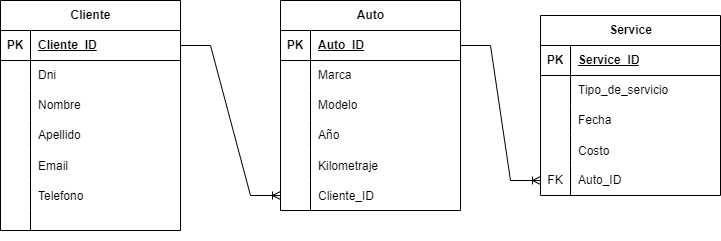

The diagram above was exported from draw.io. Its source (the exported page's mxGraphModel, read from the mxfile embedded in the PNG):
<mxGraphModel dx="1120" dy="484" grid="1" gridSize="10" guides="1" tooltips="1" connect="1" arrows="1" fold="1" page="1" pageScale="1" pageWidth="827" pageHeight="1169" math="0" shadow="0">
  <root>
    <mxCell id="0" />
    <mxCell id="1" parent="0" />
    <mxCell id="NHCaMEUFbnB45eOQ-H_c-1" value="Cliente" style="shape=table;startSize=30;container=1;collapsible=1;childLayout=tableLayout;fixedRows=1;rowLines=0;fontStyle=1;align=center;resizeLast=1;html=1;" parent="1" vertex="1">
      <mxGeometry x="40" y="40" width="180" height="230" as="geometry" />
    </mxCell>
    <mxCell id="NHCaMEUFbnB45eOQ-H_c-2" value="" style="shape=tableRow;horizontal=0;startSize=0;swimlaneHead=0;swimlaneBody=0;fillColor=none;collapsible=0;dropTarget=0;points=[[0,0.5],[1,0.5]];portConstraint=eastwest;top=0;left=0;right=0;bottom=1;" parent="NHCaMEUFbnB45eOQ-H_c-1" vertex="1">
      <mxGeometry y="30" width="180" height="30" as="geometry" />
    </mxCell>
    <mxCell id="NHCaMEUFbnB45eOQ-H_c-3" value="PK" style="shape=partialRectangle;connectable=0;fillColor=none;top=0;left=0;bottom=0;right=0;fontStyle=1;overflow=hidden;whiteSpace=wrap;html=1;" parent="NHCaMEUFbnB45eOQ-H_c-2" vertex="1">
      <mxGeometry width="30" height="30" as="geometry">
        <mxRectangle width="30" height="30" as="alternateBounds" />
      </mxGeometry>
    </mxCell>
    <mxCell id="NHCaMEUFbnB45eOQ-H_c-4" value="Cliente_ID" style="shape=partialRectangle;connectable=0;fillColor=none;top=0;left=0;bottom=0;right=0;align=left;spacingLeft=6;fontStyle=5;overflow=hidden;whiteSpace=wrap;html=1;" parent="NHCaMEUFbnB45eOQ-H_c-2" vertex="1">
      <mxGeometry x="30" width="150" height="30" as="geometry">
        <mxRectangle width="150" height="30" as="alternateBounds" />
      </mxGeometry>
    </mxCell>
    <mxCell id="NHCaMEUFbnB45eOQ-H_c-5" value="" style="shape=tableRow;horizontal=0;startSize=0;swimlaneHead=0;swimlaneBody=0;fillColor=none;collapsible=0;dropTarget=0;points=[[0,0.5],[1,0.5]];portConstraint=eastwest;top=0;left=0;right=0;bottom=0;" parent="NHCaMEUFbnB45eOQ-H_c-1" vertex="1">
      <mxGeometry y="60" width="180" height="30" as="geometry" />
    </mxCell>
    <mxCell id="NHCaMEUFbnB45eOQ-H_c-6" value="" style="shape=partialRectangle;connectable=0;fillColor=none;top=0;left=0;bottom=0;right=0;editable=1;overflow=hidden;whiteSpace=wrap;html=1;" parent="NHCaMEUFbnB45eOQ-H_c-5" vertex="1">
      <mxGeometry width="30" height="30" as="geometry">
        <mxRectangle width="30" height="30" as="alternateBounds" />
      </mxGeometry>
    </mxCell>
    <mxCell id="NHCaMEUFbnB45eOQ-H_c-7" value="Dni" style="shape=partialRectangle;connectable=0;fillColor=none;top=0;left=0;bottom=0;right=0;align=left;spacingLeft=6;overflow=hidden;whiteSpace=wrap;html=1;" parent="NHCaMEUFbnB45eOQ-H_c-5" vertex="1">
      <mxGeometry x="30" width="150" height="30" as="geometry">
        <mxRectangle width="150" height="30" as="alternateBounds" />
      </mxGeometry>
    </mxCell>
    <mxCell id="NHCaMEUFbnB45eOQ-H_c-8" value="" style="shape=tableRow;horizontal=0;startSize=0;swimlaneHead=0;swimlaneBody=0;fillColor=none;collapsible=0;dropTarget=0;points=[[0,0.5],[1,0.5]];portConstraint=eastwest;top=0;left=0;right=0;bottom=0;" parent="NHCaMEUFbnB45eOQ-H_c-1" vertex="1">
      <mxGeometry y="90" width="180" height="30" as="geometry" />
    </mxCell>
    <mxCell id="NHCaMEUFbnB45eOQ-H_c-9" value="" style="shape=partialRectangle;connectable=0;fillColor=none;top=0;left=0;bottom=0;right=0;editable=1;overflow=hidden;whiteSpace=wrap;html=1;" parent="NHCaMEUFbnB45eOQ-H_c-8" vertex="1">
      <mxGeometry width="30" height="30" as="geometry">
        <mxRectangle width="30" height="30" as="alternateBounds" />
      </mxGeometry>
    </mxCell>
    <mxCell id="NHCaMEUFbnB45eOQ-H_c-10" value="Nombre" style="shape=partialRectangle;connectable=0;fillColor=none;top=0;left=0;bottom=0;right=0;align=left;spacingLeft=6;overflow=hidden;whiteSpace=wrap;html=1;" parent="NHCaMEUFbnB45eOQ-H_c-8" vertex="1">
      <mxGeometry x="30" width="150" height="30" as="geometry">
        <mxRectangle width="150" height="30" as="alternateBounds" />
      </mxGeometry>
    </mxCell>
    <mxCell id="NHCaMEUFbnB45eOQ-H_c-11" value="" style="shape=tableRow;horizontal=0;startSize=0;swimlaneHead=0;swimlaneBody=0;fillColor=none;collapsible=0;dropTarget=0;points=[[0,0.5],[1,0.5]];portConstraint=eastwest;top=0;left=0;right=0;bottom=0;" parent="NHCaMEUFbnB45eOQ-H_c-1" vertex="1">
      <mxGeometry y="120" width="180" height="30" as="geometry" />
    </mxCell>
    <mxCell id="NHCaMEUFbnB45eOQ-H_c-12" value="" style="shape=partialRectangle;connectable=0;fillColor=none;top=0;left=0;bottom=0;right=0;editable=1;overflow=hidden;whiteSpace=wrap;html=1;" parent="NHCaMEUFbnB45eOQ-H_c-11" vertex="1">
      <mxGeometry width="30" height="30" as="geometry">
        <mxRectangle width="30" height="30" as="alternateBounds" />
      </mxGeometry>
    </mxCell>
    <mxCell id="NHCaMEUFbnB45eOQ-H_c-13" value="Apellido" style="shape=partialRectangle;connectable=0;fillColor=none;top=0;left=0;bottom=0;right=0;align=left;spacingLeft=6;overflow=hidden;whiteSpace=wrap;html=1;" parent="NHCaMEUFbnB45eOQ-H_c-11" vertex="1">
      <mxGeometry x="30" width="150" height="30" as="geometry">
        <mxRectangle width="150" height="30" as="alternateBounds" />
      </mxGeometry>
    </mxCell>
    <mxCell id="NHCaMEUFbnB45eOQ-H_c-42" value="" style="shape=tableRow;horizontal=0;startSize=0;swimlaneHead=0;swimlaneBody=0;fillColor=none;collapsible=0;dropTarget=0;points=[[0,0.5],[1,0.5]];portConstraint=eastwest;top=0;left=0;right=0;bottom=0;" parent="NHCaMEUFbnB45eOQ-H_c-1" vertex="1">
      <mxGeometry y="150" width="180" height="30" as="geometry" />
    </mxCell>
    <mxCell id="NHCaMEUFbnB45eOQ-H_c-43" value="" style="shape=partialRectangle;connectable=0;fillColor=none;top=0;left=0;bottom=0;right=0;editable=1;overflow=hidden;" parent="NHCaMEUFbnB45eOQ-H_c-42" vertex="1">
      <mxGeometry width="30" height="30" as="geometry">
        <mxRectangle width="30" height="30" as="alternateBounds" />
      </mxGeometry>
    </mxCell>
    <mxCell id="NHCaMEUFbnB45eOQ-H_c-44" value="Email" style="shape=partialRectangle;connectable=0;fillColor=none;top=0;left=0;bottom=0;right=0;align=left;spacingLeft=6;overflow=hidden;" parent="NHCaMEUFbnB45eOQ-H_c-42" vertex="1">
      <mxGeometry x="30" width="150" height="30" as="geometry">
        <mxRectangle width="150" height="30" as="alternateBounds" />
      </mxGeometry>
    </mxCell>
    <mxCell id="NHCaMEUFbnB45eOQ-H_c-46" value="" style="shape=tableRow;horizontal=0;startSize=0;swimlaneHead=0;swimlaneBody=0;fillColor=none;collapsible=0;dropTarget=0;points=[[0,0.5],[1,0.5]];portConstraint=eastwest;top=0;left=0;right=0;bottom=0;" parent="NHCaMEUFbnB45eOQ-H_c-1" vertex="1">
      <mxGeometry y="180" width="180" height="30" as="geometry" />
    </mxCell>
    <mxCell id="NHCaMEUFbnB45eOQ-H_c-47" value="" style="shape=partialRectangle;connectable=0;fillColor=none;top=0;left=0;bottom=0;right=0;editable=1;overflow=hidden;" parent="NHCaMEUFbnB45eOQ-H_c-46" vertex="1">
      <mxGeometry width="30" height="30" as="geometry">
        <mxRectangle width="30" height="30" as="alternateBounds" />
      </mxGeometry>
    </mxCell>
    <mxCell id="NHCaMEUFbnB45eOQ-H_c-48" value="Telefono" style="shape=partialRectangle;connectable=0;fillColor=none;top=0;left=0;bottom=0;right=0;align=left;spacingLeft=6;overflow=hidden;" parent="NHCaMEUFbnB45eOQ-H_c-46" vertex="1">
      <mxGeometry x="30" width="150" height="30" as="geometry">
        <mxRectangle width="150" height="30" as="alternateBounds" />
      </mxGeometry>
    </mxCell>
    <mxCell id="qsTyRmkBkkqlXv15RyP8-9" value="" style="shape=tableRow;horizontal=0;startSize=0;swimlaneHead=0;swimlaneBody=0;fillColor=none;collapsible=0;dropTarget=0;points=[[0,0.5],[1,0.5]];portConstraint=eastwest;top=0;left=0;right=0;bottom=0;" vertex="1" parent="NHCaMEUFbnB45eOQ-H_c-1">
      <mxGeometry y="210" width="180" height="20" as="geometry" />
    </mxCell>
    <mxCell id="qsTyRmkBkkqlXv15RyP8-10" value="" style="shape=partialRectangle;connectable=0;fillColor=none;top=0;left=0;bottom=0;right=0;editable=1;overflow=hidden;" vertex="1" parent="qsTyRmkBkkqlXv15RyP8-9">
      <mxGeometry width="30" height="20" as="geometry">
        <mxRectangle width="30" height="20" as="alternateBounds" />
      </mxGeometry>
    </mxCell>
    <mxCell id="qsTyRmkBkkqlXv15RyP8-11" value="" style="shape=partialRectangle;connectable=0;fillColor=none;top=0;left=0;bottom=0;right=0;align=left;spacingLeft=6;overflow=hidden;" vertex="1" parent="qsTyRmkBkkqlXv15RyP8-9">
      <mxGeometry x="30" width="150" height="20" as="geometry">
        <mxRectangle width="150" height="20" as="alternateBounds" />
      </mxGeometry>
    </mxCell>
    <mxCell id="NHCaMEUFbnB45eOQ-H_c-14" value="Auto" style="shape=table;startSize=30;container=1;collapsible=1;childLayout=tableLayout;fixedRows=1;rowLines=0;fontStyle=1;align=center;resizeLast=1;html=1;" parent="1" vertex="1">
      <mxGeometry x="320" y="40" width="180" height="210" as="geometry" />
    </mxCell>
    <mxCell id="NHCaMEUFbnB45eOQ-H_c-15" value="" style="shape=tableRow;horizontal=0;startSize=0;swimlaneHead=0;swimlaneBody=0;fillColor=none;collapsible=0;dropTarget=0;points=[[0,0.5],[1,0.5]];portConstraint=eastwest;top=0;left=0;right=0;bottom=1;" parent="NHCaMEUFbnB45eOQ-H_c-14" vertex="1">
      <mxGeometry y="30" width="180" height="30" as="geometry" />
    </mxCell>
    <mxCell id="NHCaMEUFbnB45eOQ-H_c-16" value="PK" style="shape=partialRectangle;connectable=0;fillColor=none;top=0;left=0;bottom=0;right=0;fontStyle=1;overflow=hidden;whiteSpace=wrap;html=1;" parent="NHCaMEUFbnB45eOQ-H_c-15" vertex="1">
      <mxGeometry width="30" height="30" as="geometry">
        <mxRectangle width="30" height="30" as="alternateBounds" />
      </mxGeometry>
    </mxCell>
    <mxCell id="NHCaMEUFbnB45eOQ-H_c-17" value="Auto_ID" style="shape=partialRectangle;connectable=0;fillColor=none;top=0;left=0;bottom=0;right=0;align=left;spacingLeft=6;fontStyle=5;overflow=hidden;whiteSpace=wrap;html=1;" parent="NHCaMEUFbnB45eOQ-H_c-15" vertex="1">
      <mxGeometry x="30" width="150" height="30" as="geometry">
        <mxRectangle width="150" height="30" as="alternateBounds" />
      </mxGeometry>
    </mxCell>
    <mxCell id="NHCaMEUFbnB45eOQ-H_c-18" value="" style="shape=tableRow;horizontal=0;startSize=0;swimlaneHead=0;swimlaneBody=0;fillColor=none;collapsible=0;dropTarget=0;points=[[0,0.5],[1,0.5]];portConstraint=eastwest;top=0;left=0;right=0;bottom=0;" parent="NHCaMEUFbnB45eOQ-H_c-14" vertex="1">
      <mxGeometry y="60" width="180" height="30" as="geometry" />
    </mxCell>
    <mxCell id="NHCaMEUFbnB45eOQ-H_c-19" value="" style="shape=partialRectangle;connectable=0;fillColor=none;top=0;left=0;bottom=0;right=0;editable=1;overflow=hidden;whiteSpace=wrap;html=1;" parent="NHCaMEUFbnB45eOQ-H_c-18" vertex="1">
      <mxGeometry width="30" height="30" as="geometry">
        <mxRectangle width="30" height="30" as="alternateBounds" />
      </mxGeometry>
    </mxCell>
    <mxCell id="NHCaMEUFbnB45eOQ-H_c-20" value="Marca" style="shape=partialRectangle;connectable=0;fillColor=none;top=0;left=0;bottom=0;right=0;align=left;spacingLeft=6;overflow=hidden;whiteSpace=wrap;html=1;" parent="NHCaMEUFbnB45eOQ-H_c-18" vertex="1">
      <mxGeometry x="30" width="150" height="30" as="geometry">
        <mxRectangle width="150" height="30" as="alternateBounds" />
      </mxGeometry>
    </mxCell>
    <mxCell id="NHCaMEUFbnB45eOQ-H_c-21" value="" style="shape=tableRow;horizontal=0;startSize=0;swimlaneHead=0;swimlaneBody=0;fillColor=none;collapsible=0;dropTarget=0;points=[[0,0.5],[1,0.5]];portConstraint=eastwest;top=0;left=0;right=0;bottom=0;" parent="NHCaMEUFbnB45eOQ-H_c-14" vertex="1">
      <mxGeometry y="90" width="180" height="30" as="geometry" />
    </mxCell>
    <mxCell id="NHCaMEUFbnB45eOQ-H_c-22" value="" style="shape=partialRectangle;connectable=0;fillColor=none;top=0;left=0;bottom=0;right=0;editable=1;overflow=hidden;whiteSpace=wrap;html=1;" parent="NHCaMEUFbnB45eOQ-H_c-21" vertex="1">
      <mxGeometry width="30" height="30" as="geometry">
        <mxRectangle width="30" height="30" as="alternateBounds" />
      </mxGeometry>
    </mxCell>
    <mxCell id="NHCaMEUFbnB45eOQ-H_c-23" value="Modelo" style="shape=partialRectangle;connectable=0;fillColor=none;top=0;left=0;bottom=0;right=0;align=left;spacingLeft=6;overflow=hidden;whiteSpace=wrap;html=1;" parent="NHCaMEUFbnB45eOQ-H_c-21" vertex="1">
      <mxGeometry x="30" width="150" height="30" as="geometry">
        <mxRectangle width="150" height="30" as="alternateBounds" />
      </mxGeometry>
    </mxCell>
    <mxCell id="NHCaMEUFbnB45eOQ-H_c-24" value="" style="shape=tableRow;horizontal=0;startSize=0;swimlaneHead=0;swimlaneBody=0;fillColor=none;collapsible=0;dropTarget=0;points=[[0,0.5],[1,0.5]];portConstraint=eastwest;top=0;left=0;right=0;bottom=0;" parent="NHCaMEUFbnB45eOQ-H_c-14" vertex="1">
      <mxGeometry y="120" width="180" height="30" as="geometry" />
    </mxCell>
    <mxCell id="NHCaMEUFbnB45eOQ-H_c-25" value="" style="shape=partialRectangle;connectable=0;fillColor=none;top=0;left=0;bottom=0;right=0;editable=1;overflow=hidden;whiteSpace=wrap;html=1;" parent="NHCaMEUFbnB45eOQ-H_c-24" vertex="1">
      <mxGeometry width="30" height="30" as="geometry">
        <mxRectangle width="30" height="30" as="alternateBounds" />
      </mxGeometry>
    </mxCell>
    <mxCell id="NHCaMEUFbnB45eOQ-H_c-26" value="Año" style="shape=partialRectangle;connectable=0;fillColor=none;top=0;left=0;bottom=0;right=0;align=left;spacingLeft=6;overflow=hidden;whiteSpace=wrap;html=1;" parent="NHCaMEUFbnB45eOQ-H_c-24" vertex="1">
      <mxGeometry x="30" width="150" height="30" as="geometry">
        <mxRectangle width="150" height="30" as="alternateBounds" />
      </mxGeometry>
    </mxCell>
    <mxCell id="NHCaMEUFbnB45eOQ-H_c-49" value="" style="shape=tableRow;horizontal=0;startSize=0;swimlaneHead=0;swimlaneBody=0;fillColor=none;collapsible=0;dropTarget=0;points=[[0,0.5],[1,0.5]];portConstraint=eastwest;top=0;left=0;right=0;bottom=0;" parent="NHCaMEUFbnB45eOQ-H_c-14" vertex="1">
      <mxGeometry y="150" width="180" height="30" as="geometry" />
    </mxCell>
    <mxCell id="NHCaMEUFbnB45eOQ-H_c-50" value="" style="shape=partialRectangle;connectable=0;fillColor=none;top=0;left=0;bottom=0;right=0;editable=1;overflow=hidden;" parent="NHCaMEUFbnB45eOQ-H_c-49" vertex="1">
      <mxGeometry width="30" height="30" as="geometry">
        <mxRectangle width="30" height="30" as="alternateBounds" />
      </mxGeometry>
    </mxCell>
    <mxCell id="NHCaMEUFbnB45eOQ-H_c-51" value="Kilometraje" style="shape=partialRectangle;connectable=0;fillColor=none;top=0;left=0;bottom=0;right=0;align=left;spacingLeft=6;overflow=hidden;" parent="NHCaMEUFbnB45eOQ-H_c-49" vertex="1">
      <mxGeometry x="30" width="150" height="30" as="geometry">
        <mxRectangle width="150" height="30" as="alternateBounds" />
      </mxGeometry>
    </mxCell>
    <mxCell id="JxvsxoSMkb7_jJwhuNfh-5" value="" style="shape=tableRow;horizontal=0;startSize=0;swimlaneHead=0;swimlaneBody=0;fillColor=none;collapsible=0;dropTarget=0;points=[[0,0.5],[1,0.5]];portConstraint=eastwest;top=0;left=0;right=0;bottom=0;" vertex="1" parent="NHCaMEUFbnB45eOQ-H_c-14">
      <mxGeometry y="180" width="180" height="30" as="geometry" />
    </mxCell>
    <mxCell id="JxvsxoSMkb7_jJwhuNfh-6" value="" style="shape=partialRectangle;connectable=0;fillColor=none;top=0;left=0;bottom=0;right=0;editable=1;overflow=hidden;" vertex="1" parent="JxvsxoSMkb7_jJwhuNfh-5">
      <mxGeometry width="30" height="30" as="geometry">
        <mxRectangle width="30" height="30" as="alternateBounds" />
      </mxGeometry>
    </mxCell>
    <mxCell id="JxvsxoSMkb7_jJwhuNfh-7" value="Cliente_ID" style="shape=partialRectangle;connectable=0;fillColor=none;top=0;left=0;bottom=0;right=0;align=left;spacingLeft=6;overflow=hidden;" vertex="1" parent="JxvsxoSMkb7_jJwhuNfh-5">
      <mxGeometry x="30" width="150" height="30" as="geometry">
        <mxRectangle width="150" height="30" as="alternateBounds" />
      </mxGeometry>
    </mxCell>
    <mxCell id="NHCaMEUFbnB45eOQ-H_c-27" value="Service" style="shape=table;startSize=30;container=1;collapsible=1;childLayout=tableLayout;fixedRows=1;rowLines=0;fontStyle=1;align=center;resizeLast=1;html=1;" parent="1" vertex="1">
      <mxGeometry x="580" y="55" width="180" height="180" as="geometry" />
    </mxCell>
    <mxCell id="NHCaMEUFbnB45eOQ-H_c-28" value="" style="shape=tableRow;horizontal=0;startSize=0;swimlaneHead=0;swimlaneBody=0;fillColor=none;collapsible=0;dropTarget=0;points=[[0,0.5],[1,0.5]];portConstraint=eastwest;top=0;left=0;right=0;bottom=1;" parent="NHCaMEUFbnB45eOQ-H_c-27" vertex="1">
      <mxGeometry y="30" width="180" height="30" as="geometry" />
    </mxCell>
    <mxCell id="NHCaMEUFbnB45eOQ-H_c-29" value="PK" style="shape=partialRectangle;connectable=0;fillColor=none;top=0;left=0;bottom=0;right=0;fontStyle=1;overflow=hidden;whiteSpace=wrap;html=1;" parent="NHCaMEUFbnB45eOQ-H_c-28" vertex="1">
      <mxGeometry width="30" height="30" as="geometry">
        <mxRectangle width="30" height="30" as="alternateBounds" />
      </mxGeometry>
    </mxCell>
    <mxCell id="NHCaMEUFbnB45eOQ-H_c-30" value="Service_ID" style="shape=partialRectangle;connectable=0;fillColor=none;top=0;left=0;bottom=0;right=0;align=left;spacingLeft=6;fontStyle=5;overflow=hidden;whiteSpace=wrap;html=1;" parent="NHCaMEUFbnB45eOQ-H_c-28" vertex="1">
      <mxGeometry x="30" width="150" height="30" as="geometry">
        <mxRectangle width="150" height="30" as="alternateBounds" />
      </mxGeometry>
    </mxCell>
    <mxCell id="NHCaMEUFbnB45eOQ-H_c-34" value="" style="shape=tableRow;horizontal=0;startSize=0;swimlaneHead=0;swimlaneBody=0;fillColor=none;collapsible=0;dropTarget=0;points=[[0,0.5],[1,0.5]];portConstraint=eastwest;top=0;left=0;right=0;bottom=0;" parent="NHCaMEUFbnB45eOQ-H_c-27" vertex="1">
      <mxGeometry y="60" width="180" height="30" as="geometry" />
    </mxCell>
    <mxCell id="NHCaMEUFbnB45eOQ-H_c-35" value="" style="shape=partialRectangle;connectable=0;fillColor=none;top=0;left=0;bottom=0;right=0;editable=1;overflow=hidden;whiteSpace=wrap;html=1;" parent="NHCaMEUFbnB45eOQ-H_c-34" vertex="1">
      <mxGeometry width="30" height="30" as="geometry">
        <mxRectangle width="30" height="30" as="alternateBounds" />
      </mxGeometry>
    </mxCell>
    <mxCell id="NHCaMEUFbnB45eOQ-H_c-36" value="Tipo_de_servicio" style="shape=partialRectangle;connectable=0;fillColor=none;top=0;left=0;bottom=0;right=0;align=left;spacingLeft=6;overflow=hidden;whiteSpace=wrap;html=1;" parent="NHCaMEUFbnB45eOQ-H_c-34" vertex="1">
      <mxGeometry x="30" width="150" height="30" as="geometry">
        <mxRectangle width="150" height="30" as="alternateBounds" />
      </mxGeometry>
    </mxCell>
    <mxCell id="NHCaMEUFbnB45eOQ-H_c-37" value="" style="shape=tableRow;horizontal=0;startSize=0;swimlaneHead=0;swimlaneBody=0;fillColor=none;collapsible=0;dropTarget=0;points=[[0,0.5],[1,0.5]];portConstraint=eastwest;top=0;left=0;right=0;bottom=0;" parent="NHCaMEUFbnB45eOQ-H_c-27" vertex="1">
      <mxGeometry y="90" width="180" height="30" as="geometry" />
    </mxCell>
    <mxCell id="NHCaMEUFbnB45eOQ-H_c-38" value="" style="shape=partialRectangle;connectable=0;fillColor=none;top=0;left=0;bottom=0;right=0;editable=1;overflow=hidden;whiteSpace=wrap;html=1;" parent="NHCaMEUFbnB45eOQ-H_c-37" vertex="1">
      <mxGeometry width="30" height="30" as="geometry">
        <mxRectangle width="30" height="30" as="alternateBounds" />
      </mxGeometry>
    </mxCell>
    <mxCell id="NHCaMEUFbnB45eOQ-H_c-39" value="Fecha" style="shape=partialRectangle;connectable=0;fillColor=none;top=0;left=0;bottom=0;right=0;align=left;spacingLeft=6;overflow=hidden;whiteSpace=wrap;html=1;" parent="NHCaMEUFbnB45eOQ-H_c-37" vertex="1">
      <mxGeometry x="30" width="150" height="30" as="geometry">
        <mxRectangle width="150" height="30" as="alternateBounds" />
      </mxGeometry>
    </mxCell>
    <mxCell id="NHCaMEUFbnB45eOQ-H_c-59" value="" style="shape=tableRow;horizontal=0;startSize=0;swimlaneHead=0;swimlaneBody=0;fillColor=none;collapsible=0;dropTarget=0;points=[[0,0.5],[1,0.5]];portConstraint=eastwest;top=0;left=0;right=0;bottom=0;" vertex="1" parent="NHCaMEUFbnB45eOQ-H_c-27">
      <mxGeometry y="120" width="180" height="30" as="geometry" />
    </mxCell>
    <mxCell id="NHCaMEUFbnB45eOQ-H_c-60" value="" style="shape=partialRectangle;connectable=0;fillColor=none;top=0;left=0;bottom=0;right=0;editable=1;overflow=hidden;" vertex="1" parent="NHCaMEUFbnB45eOQ-H_c-59">
      <mxGeometry width="30" height="30" as="geometry">
        <mxRectangle width="30" height="30" as="alternateBounds" />
      </mxGeometry>
    </mxCell>
    <mxCell id="NHCaMEUFbnB45eOQ-H_c-61" value="Costo" style="shape=partialRectangle;connectable=0;fillColor=none;top=0;left=0;bottom=0;right=0;align=left;spacingLeft=6;overflow=hidden;" vertex="1" parent="NHCaMEUFbnB45eOQ-H_c-59">
      <mxGeometry x="30" width="150" height="30" as="geometry">
        <mxRectangle width="150" height="30" as="alternateBounds" />
      </mxGeometry>
    </mxCell>
    <mxCell id="JxvsxoSMkb7_jJwhuNfh-2" value="" style="shape=tableRow;horizontal=0;startSize=0;swimlaneHead=0;swimlaneBody=0;fillColor=none;collapsible=0;dropTarget=0;points=[[0,0.5],[1,0.5]];portConstraint=eastwest;top=0;left=0;right=0;bottom=0;" vertex="1" parent="NHCaMEUFbnB45eOQ-H_c-27">
      <mxGeometry y="150" width="180" height="30" as="geometry" />
    </mxCell>
    <mxCell id="JxvsxoSMkb7_jJwhuNfh-3" value="FK" style="shape=partialRectangle;connectable=0;fillColor=none;top=0;left=0;bottom=0;right=0;fontStyle=0;overflow=hidden;whiteSpace=wrap;html=1;" vertex="1" parent="JxvsxoSMkb7_jJwhuNfh-2">
      <mxGeometry width="30" height="30" as="geometry">
        <mxRectangle width="30" height="30" as="alternateBounds" />
      </mxGeometry>
    </mxCell>
    <mxCell id="JxvsxoSMkb7_jJwhuNfh-4" value="Auto_ID" style="shape=partialRectangle;connectable=0;fillColor=none;top=0;left=0;bottom=0;right=0;align=left;spacingLeft=6;fontStyle=0;overflow=hidden;whiteSpace=wrap;html=1;" vertex="1" parent="JxvsxoSMkb7_jJwhuNfh-2">
      <mxGeometry x="30" width="150" height="30" as="geometry">
        <mxRectangle width="150" height="30" as="alternateBounds" />
      </mxGeometry>
    </mxCell>
    <mxCell id="GKWZvmouwLNXcstoiOep-2" value="" style="shape=tableRow;horizontal=0;startSize=0;swimlaneHead=0;swimlaneBody=0;fillColor=none;collapsible=0;dropTarget=0;points=[[0,0.5],[1,0.5]];portConstraint=eastwest;top=0;left=0;right=0;bottom=0;" parent="1" vertex="1">
      <mxGeometry x="530" y="190" width="180" height="30" as="geometry" />
    </mxCell>
    <mxCell id="GKWZvmouwLNXcstoiOep-18" value="" style="edgeStyle=entityRelationEdgeStyle;fontSize=12;html=1;endArrow=ERoneToMany;rounded=0;exitX=1;exitY=0.5;exitDx=0;exitDy=0;entryX=0;entryY=0.5;entryDx=0;entryDy=0;" edge="1" parent="1" source="NHCaMEUFbnB45eOQ-H_c-15" target="JxvsxoSMkb7_jJwhuNfh-2">
      <mxGeometry width="100" height="100" relative="1" as="geometry">
        <mxPoint x="470" y="350" as="sourcePoint" />
        <mxPoint x="580" y="215" as="targetPoint" />
      </mxGeometry>
    </mxCell>
    <mxCell id="GKWZvmouwLNXcstoiOep-3" value="" style="shape=partialRectangle;connectable=0;fillColor=none;top=0;left=0;bottom=0;right=0;editable=1;overflow=hidden;whiteSpace=wrap;html=1;direction=south;" parent="1" vertex="1">
      <mxGeometry x="550" y="250" width="50" height="30" as="geometry">
        <mxRectangle width="30" height="30" as="alternateBounds" />
      </mxGeometry>
    </mxCell>
    <mxCell id="JxvsxoSMkb7_jJwhuNfh-8" value="" style="edgeStyle=entityRelationEdgeStyle;fontSize=12;html=1;endArrow=ERoneToMany;rounded=0;exitX=1;exitY=0.5;exitDx=0;exitDy=0;entryX=0;entryY=0.5;entryDx=0;entryDy=0;" edge="1" parent="1" source="NHCaMEUFbnB45eOQ-H_c-2" target="JxvsxoSMkb7_jJwhuNfh-5">
      <mxGeometry width="100" height="100" relative="1" as="geometry">
        <mxPoint x="220" y="520" as="sourcePoint" />
        <mxPoint x="320" y="420" as="targetPoint" />
      </mxGeometry>
    </mxCell>
  </root>
</mxGraphModel>